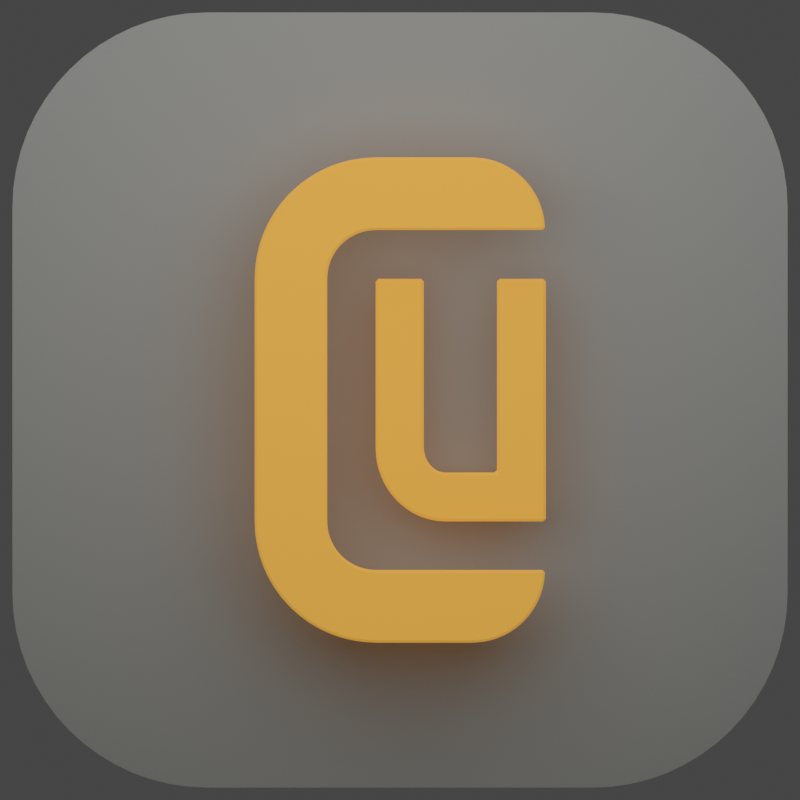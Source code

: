 # Source: cudatext_v2_blender.blend  (saved by Blender 2.90.8; exported with 4.5.12 LTS)
import bpy
from mathutils import Matrix  # noqa: F401  (used for matrix-valued properties, if any)

bpy.ops.wm.read_factory_settings(use_empty=True)
scene = bpy.context.scene
scene.name = 'Empty'

# ---- materials (node trees are filled in below, after node groups)
mat_grey = bpy.data.materials.new('grey')
mat_orage = bpy.data.materials.new('orage')

# ---- material node trees
mat_grey.use_nodes = True; mat_grey.node_tree.nodes.clear()
_N = mat_grey.node_tree.nodes; _L = mat_grey.node_tree.links
n0 = _N.new('ShaderNodeBsdfPrincipled'); n0.name = 'Principled BSDF'; n0.location = (10, 300)
n0.distribution = 'GGX'
n0.subsurface_method = 'BURLEY'
n0.inputs[0].default_value = (0.2541, 0.26, 0.2445, 1.0)
n0.inputs[3].default_value = 1.45
n0.inputs[27].default_value = (0.0, 0.0, 0.0, 1.0)
n0.inputs[28].default_value = 1.0
n1 = _N.new('ShaderNodeOutputMaterial'); n1.name = 'Material Output'; n1.location = (300, 300)
_L.new(n0.outputs[0], n1.inputs[0])
n1.is_active_output = True
mat_orage.use_nodes = True; mat_orage.node_tree.nodes.clear()
_N = mat_orage.node_tree.nodes; _L = mat_orage.node_tree.links
n0 = _N.new('ShaderNodeBsdfPrincipled'); n0.name = 'Principled BSDF'; n0.location = (10, 300)
n0.distribution = 'GGX'
n0.subsurface_method = 'BURLEY'
n0.inputs[0].default_value = (1.0, 0.2444, 0.04234, 1.0)
n0.inputs[2].default_value = 1.0
n0.inputs[3].default_value = 1.45
n0.inputs[13].default_value = 1.0
n0.inputs[14].default_value = (1.0, 0.6097, 0.5053, 1.0)
n0.inputs[16].default_value = 0.2252
n0.inputs[27].default_value = (0.4983, 0.2178, 0.02891, 1.0)
n0.inputs[28].default_value = 1.0
n1 = _N.new('ShaderNodeOutputMaterial'); n1.name = 'Material Output'; n1.location = (300, 300)
_L.new(n0.outputs[0], n1.inputs[0])
n1.is_active_output = True

# ---- world
world_world = bpy.data.worlds.new('World'); scene.world = world_world
world_world.use_nodes = True; world_world.node_tree.nodes.clear()
_N = world_world.node_tree.nodes; _L = world_world.node_tree.links
n0 = _N.new('ShaderNodeOutputWorld'); n0.name = 'World Output'; n0.location = (300, 300)
n1 = _N.new('ShaderNodeBackground'); n1.name = 'Background'; n1.location = (-98, 310)
n1.inputs[0].default_value = (0.05, 0.05, 0.05, 0.0)
_L.new(n1.outputs[0], n0.inputs[0])
n0.is_active_output = True
world_world.use_sun_shadow = False
world_world.sun_shadow_jitter_overblur = 0.0

# ---- cameras
cam_camera = bpy.data.cameras.new('Camera')
cam_camera.type = 'ORTHO'
cam_camera.ortho_scale = 1.032

# ---- lights
light_area = bpy.data.lights.new('Area', 'AREA')
light_area.transmission_factor = 0.0
light_area.energy = 10.58
light_area.shadow_soft_size = 1.0
light_area.shadow_maximum_resolution = 0.006
light_area.use_absolute_resolution = True
light_area.size = 1.0
light_area.size_y = 1.0

# ---- meshes
me_plane = bpy.data.meshes.new('Plane')
me_plane.from_pydata([(0.0, 0.5, -0.01), (0.5, 0.0, -0.01), (0.0, 0.0, -0.01), (0.2487, 0.5, -0.01), (0.5, 0.2487, -0.01), (0.2733, 0.4988, -0.01), (0.2977, 0.4952, -0.01), (0.3216, 0.4892, -0.01), (0.3449, 0.4809, -0.01), (0.3672, 0.4703, -0.01), (0.3883, 0.4576, -0.01), (0.4081, 0.443, -0.01), (0.4264, 0.4264, -0.01), (0.443, 0.4081, -0.01), (0.4576, 0.3883, -0.01), (0.4703, 0.3672, -0.01), (0.4809, 0.3449, -0.01), (0.4892, 0.3216, -0.01), (0.4952, 0.2977, -0.01), (0.4988, 0.2733, -0.01)], [], [(2, 1, 4, 19, 18, 17, 16, 15, 14, 13, 12, 11, 10, 9, 8, 7, 6, 5, 3, 0)])
_uv = me_plane.uv_layers.new(name='UVMap')
_uv.uv.foreach_set('vector', [0.5, 0.5, 1.0, 0.5, 1.0, 0.7487, 0.9988, 0.7733, 0.9952, 0.7977, 0.9892, 0.8216, 0.9809, 0.8449, 0.9703, 0.8672, 0.9576, 0.8883, 0.943, 0.9081, 0.9264, 0.9264, 0.9081, 0.943, 0.8883, 0.9576, 0.8672, 0.9703, 0.8449, 0.9809, 0.8216, 0.9892, 0.7977, 0.9952, 0.7733, 0.9988, 0.7487, 1.0, 0.5, 1.0])
me_plane.materials.append(mat_grey)
me_plane.use_remesh_fix_poles = True
me_plane.use_remesh_preserve_attributes = False
me_plane.use_mirror_vertex_groups = False
me_plane.update()
me_plane_001 = bpy.data.meshes.new('Plane.001')
me_plane_001.from_pydata([(-0.6048, -0.009912, -0.07171), (-0.6048, 0.5057, -0.07171), (-0.1006, 1.01, -0.07171), (-0.6024, 0.5551, -0.07171), (-0.5951, 0.6041, -0.07171), (-0.5831, 0.6521, -0.07171), (-0.5664, 0.6987, -0.07171), (-0.5452, 0.7434, -0.07171), (-0.5198, 0.7858, -0.07171), (-0.4903, 0.8256, -0.07171), (-0.4571, 0.8622, -0.07171), (-0.4204, 0.8955, -0.07171), (-0.3807, 0.9249, -0.07171), (-0.3383, 0.9504, -0.07171), (-0.2935, 0.9715, -0.07171), (-0.2469, 0.9882, -0.07171), (-0.1989, 1.0, -0.07171), (-0.15, 1.007, -0.07171), (0.3011, 1.01, -0.07171), (0.6032, 0.7079, -0.07171), (0.3307, 1.008, -0.07171), (0.36, 1.004, -0.07171), (0.3888, 0.9969, -0.07171), (0.4167, 0.9869, -0.07171), (0.4435, 0.9742, -0.07171), (0.4689, 0.959, -0.07171), (0.4927, 0.9413, -0.07171), (0.5147, 0.9214, -0.07171), (0.5346, 0.8995, -0.07171), (0.5523, 0.8757, -0.07171), (0.5675, 0.8502, -0.07171), (0.5802, 0.8234, -0.07171), (0.5902, 0.7955, -0.07171), (0.5974, 0.7668, -0.07171), (0.6017, 0.7375, -0.07171), (-0.1006, 0.7079, -0.07171), (-0.3032, 0.5057, -0.07171), (-0.3032, -0.009912, -0.07171), (-0.3022, 0.5256, -0.07171), (-0.2993, 0.5452, -0.07171), (-0.2945, 0.5644, -0.07171), (-0.2878, 0.5831, -0.07171), (-0.2793, 0.601, -0.07171), (-0.2691, 0.618, -0.07171), (-0.2572, 0.634, -0.07171), (-0.2439, 0.6487, -0.07171), (-0.2291, 0.662, -0.07171), (-0.2132, 0.6738, -0.07171), (-0.1961, 0.684, -0.07171), (-0.1781, 0.6925, -0.07171), (-0.1594, 0.6992, -0.07171), (-0.1401, 0.704, -0.07171), (-0.1205, 0.7069, -0.07171)], [], [(35, 19, 34, 33, 32, 31, 30, 29, 28, 27, 26, 25, 24, 23, 22, 21, 20, 18, 2), (36, 1, 0, 37), (1, 36, 38, 39, 40, 41, 42, 43, 44, 45, 46, 47, 48, 49, 50, 51, 52, 35, 2, 17, 16, 15, 14, 13, 12, 11, 10, 9, 8, 7, 6, 5, 4, 3)])
_uv = me_plane_001.uv_layers.new(name='UVMap')
_uv.uv.foreach_set('vector', [0.0, 0.0, 0.7957, 0.8519, 0.795, 0.8664, 0.7929, 0.8808, 0.7893, 0.8949, 0.7844, 0.9086, 0.7782, 0.9217, 0.7708, 0.9342, 0.7621, 0.9459, 0.7523, 0.9566, 0.7416, 0.9664, 0.7299, 0.975, 0.7174, 0.9825, 0.7043, 0.9887, 0.6906, 0.9936, 0.6765, 0.9972, 0.6621, 0.9993, 0.6476, 1.0, 0.0, 0.0, 0.0, 0.0, 0.0, 0.0, 0.0, 0.0, 0.0, 0.0, 0.2035, 0.7528, 0.29, 0.6889, 0.299, 0.6817, 0.3091, 0.6724, 0.3204, 0.6605, 0.333, 0.6458, 0.3466, 0.6286, 0.3606, 0.6107, 0.3736, 0.5967, 0.3837, 0.5933, 0.3894, 0.604, 0.3919, 0.6256, 0.3929, 0.6515, 0.3937, 0.6771, 0.395, 0.7, 0.3967, 0.7198, 0.3988, 0.7363, 0.4012, 0.75, 0.4507, 1.0, 0.4265, 0.9988, 0.4025, 0.9953, 0.3789, 0.9894, 0.3561, 0.9812, 0.3342, 0.9708, 0.3134, 0.9583, 0.2939, 0.9439, 0.2759, 0.9276, 0.2596, 0.9096, 0.2451, 0.8901, 0.2327, 0.8693, 0.2223, 0.8474, 0.2141, 0.8246, 0.2082, 0.801, 0.2047, 0.777])
me_plane_001.materials.append(mat_orage)
me_plane_001.use_remesh_fix_poles = True
me_plane_001.use_remesh_preserve_attributes = False
me_plane_001.use_mirror_vertex_groups = False
me_plane_001.update()
me_plane_002 = bpy.data.meshes.new('Plane.002')
me_plane_002.from_pydata([(-0.5144, 0.2071, -0.07171), (-0.5144, -0.4823, -0.07171), (-0.2232, -0.8021, -0.07171), (-0.009515, -0.8021, -0.07171), (-0.2232, -0.5991, -0.07171), (-0.3146, -0.4823, -0.07171), (-0.3146, 0.2071, -0.07171), (-0.009515, -0.5991, -0.07171), (0.1937, -0.8021, -0.07171), (0.1937, -0.5991, -0.07171), (-0.009515, 0.2071, -0.07171), (0.1937, 0.2071, -0.07171), (-0.2233, -0.5991, -0.07171), (-0.3146, -0.49, -0.07171), (-0.2322, -0.5985, -0.07171), (-0.2411, -0.597, -0.07171), (-0.2498, -0.5944, -0.07171), (-0.2582, -0.5908, -0.07171), (-0.2663, -0.5862, -0.07171), (-0.274, -0.5807, -0.07171), (-0.2812, -0.5743, -0.07171), (-0.2878, -0.5671, -0.07171), (-0.2938, -0.5592, -0.07171), (-0.2992, -0.5506, -0.07171), (-0.3038, -0.5414, -0.07171), (-0.3076, -0.5318, -0.07171), (-0.3106, -0.5217, -0.07171), (-0.3128, -0.5113, -0.07171), (-0.3141, -0.5007, -0.07171), (-0.5144, -0.4959, -0.07171), (-0.2233, -0.8021, -0.07171), (-0.513, -0.5259, -0.07171), (-0.5089, -0.5556, -0.07171), (-0.5019, -0.5848, -0.07171), (-0.4923, -0.6131, -0.07171), (-0.4801, -0.6402, -0.07171), (-0.4654, -0.666, -0.07171), (-0.4484, -0.6902, -0.07171), (-0.4292, -0.7124, -0.07171), (-0.408, -0.7326, -0.07171), (-0.385, -0.7505, -0.07171), (-0.3605, -0.766, -0.07171), (-0.3347, -0.7788, -0.07171), (-0.3078, -0.7889, -0.07171), (-0.2801, -0.7962, -0.07171), (-0.2518, -0.8007, -0.07171)], [], [(2, 4, 7, 3), (5, 1, 0, 6), (7, 9, 8, 3), (7, 10, 11, 9), (12, 4, 2, 30), (14, 12, 30, 45), (15, 14, 45, 44), (16, 15, 44, 43), (17, 16, 43, 42), (18, 17, 42, 41), (19, 18, 41, 40), (20, 19, 40, 39), (21, 20, 39, 38), (22, 21, 38, 37), (23, 22, 37, 36), (24, 23, 36, 35), (25, 24, 35, 34), (26, 25, 34, 33), (27, 26, 33, 32), (28, 27, 32, 31), (13, 28, 31, 29), (5, 13, 29, 1)])
_uv = me_plane_002.uv_layers.new(name='UVMap')
_uv.uv.foreach_set('vector', [0.0, 0.0, 0.0, 0.0, 0.0, 0.0, 0.0, 0.0, 0.0, 0.0, 0.0, 0.0, 0.0, 0.0, 0.0, 0.0, 0.0, 0.0, 0.0, 0.0, 0.0, 0.0, 0.0, 0.0, 0.0, 0.0, 0.0, 0.0, 0.0, 0.0, 0.0, 0.0, 0.0, 0.0, 0.0, 0.0, 0.0, 0.0, 0.0, 0.0, 0.0, 0.0, 0.0, 0.0, 0.0, 0.0, 0.0, 0.0, 0.0, 0.0, 0.0, 0.0, 0.0, 0.0, 0.0, 0.0, 0.0, 0.0, 0.0, 0.0, 0.0, 0.0, 0.0, 0.0, 0.0, 0.0, 0.0, 0.0, 0.0, 0.0, 0.0, 0.0, 0.0, 0.0, 0.0, 0.0, 0.0, 0.0, 0.0, 0.0, 0.0, 0.0, 0.0, 0.0, 0.0, 0.0, 0.0, 0.0, 0.0, 0.0, 0.0, 0.0, 0.0, 0.0, 0.0, 0.0, 0.0, 0.0, 0.0, 0.0, 0.0, 0.0, 0.0, 0.0, 0.0, 0.0, 0.0, 0.0, 0.0, 0.0, 0.0, 0.0, 0.0, 0.0, 0.0, 0.0, 0.0, 0.0, 0.0, 0.0, 0.0, 0.0, 0.0, 0.0, 0.0, 0.0, 0.0, 0.0, 0.0, 0.0, 0.0, 0.0, 0.0, 0.0, 0.0, 0.0, 0.0, 0.0, 0.0, 0.0, 0.0, 0.0, 0.0, 0.0, 0.0, 0.0, 0.0, 0.0, 0.0, 0.0, 0.0, 0.0, 0.0, 0.0, 0.0, 0.0, 0.0, 0.0, 0.0, 0.0, 0.0, 0.0, 0.0, 0.0, 0.0, 0.0, 0.0, 0.0, 0.0, 0.0, 0.0, 0.0, 0.0, 0.0, 0.0, 0.0])
me_plane_002.materials.append(mat_orage)
me_plane_002.use_remesh_fix_poles = True
me_plane_002.use_remesh_preserve_attributes = False
me_plane_002.use_mirror_vertex_groups = False
me_plane_002.update()

# ---- objects
ob_original = bpy.data.objects.new('_Original', None)
ob_plane = bpy.data.objects.new('Plane', me_plane)
ob_c = bpy.data.objects.new('C', me_plane_001)
ob_u = bpy.data.objects.new('U', me_plane_002)
ob_arealight = bpy.data.objects.new('AreaLight', light_area)
ob_camera = bpy.data.objects.new('Camera', cam_camera)

# ---- transforms, parenting, visibility, modifiers, constraints
ob_original.location = (1.035, 0.0, 0.0)
ob_original.empty_display_type = 'IMAGE'
ob_original.color = (1.0, 1.0, 1.0, 0.4852)
ob_original.lineart.crease_threshold = 0.0
ob_plane.location = (0.0, 0.0, -0.1407)
ob_plane.lineart.crease_threshold = 0.0
_m = ob_plane.modifiers.new('Mirror', 'MIRROR')
_m.use_axis = (True, True, False)
ob_c.location = (0.0, 0.0, 0.006867)
ob_c.scale = (0.3099, 0.3099, 0.3099)
ob_c.lineart.crease_threshold = 0.0
_m = ob_c.modifiers.new('Mirror', 'MIRROR')
_m.use_axis = (False, True, False)
_m = ob_c.modifiers.new('Solidify', 'SOLIDIFY')
_m.thickness = 0.165
_m = ob_c.modifiers.new('Bevel', 'BEVEL')
_m.width = 0.014
_m.width_pct = 0.014
_m.limit_method = 'NONE'
ob_u.location = (0.1281, 0.09201, -0.04004)
ob_u.scale = (0.3099, 0.3099, 0.3099)
ob_u.lineart.crease_threshold = 0.0
_m = ob_u.modifiers.new('Solidify', 'SOLIDIFY')
_m.thickness = -0.042
_m = ob_u.modifiers.new('Bevel', 'BEVEL')
_m.width = 0.011
_m.width_pct = 0.011
_m.use_clamp_overlap = False
ob_arealight.location = (0.0, 0.3905, 0.6764)
ob_arealight.rotation_euler = (-0.7284, -0.0, 0.0)
ob_arealight.scale = (1.732, 1.732, 1.732)
ob_arealight.lineart.crease_threshold = 0.0
ob_camera.location = (0.0, 0.0, 1.938)
ob_camera.lineart.crease_threshold = 0.0

# ---- collection membership
scene.collection.objects.link(ob_original)
scene.collection.objects.link(ob_plane)
scene.collection.objects.link(ob_c)
scene.collection.objects.link(ob_u)
scene.collection.objects.link(ob_arealight)
scene.collection.objects.link(ob_camera)

# ---- scene / render settings (as saved in the file)
scene.camera = ob_camera
scene.frame_start = 1; scene.frame_end = 250; scene.frame_set(1)
scene.render.engine = 'CYCLES'
scene.render.image_settings.exr_codec = 'NONE'
scene.render.resolution_x = 1024
scene.render.resolution_y = 1024
scene.render.film_transparent = True
scene.render.simplify_subdivision_render = 0
scene.render.simplify_child_particles_render = 0.0
scene.cycles.use_denoising = False
scene.cycles.samples = 512
scene.cycles.sampling_pattern = 'TABULATED_SOBOL'
scene.cycles.use_adaptive_sampling = False
scene.cycles.use_light_tree = False
scene.cycles.blur_glossy = 0.0
scene.cycles.sample_clamp_indirect = 0.0
scene.eevee.taa_samples = 1
scene.view_settings.view_transform = 'Filmic'
bpy.context.view_layer.update()
